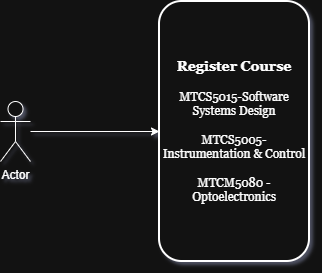

The diagram above was exported from draw.io. Its source (the exported page's mxGraphModel, read from the mxfile embedded in the PNG):
<mxGraphModel dx="810" dy="513" grid="1" gridSize="11" guides="1" tooltips="1" connect="1" arrows="1" fold="1" page="1" pageScale="1" pageWidth="827" pageHeight="1169" math="0" shadow="1">
  <root>
    <mxCell id="0" />
    <mxCell id="1" parent="0" />
    <mxCell id="ccGDG2vNwwZo4437pP_M-1" parent="1" style="rounded=1;whiteSpace=wrap;html=1;glass=0;strokeWidth=2;fontFamily=Georgia;labelBackgroundColor=none;" value="&lt;font face=&quot;Georgia&quot; style=&quot;font-size: 14px;&quot;&gt;&lt;b style=&quot;&quot;&gt;Register Course&lt;/b&gt;&lt;/font&gt;&lt;div&gt;&lt;br&gt;&lt;div&gt;&lt;span class=&quot;multiline&quot; title=&quot;MTCS5015-Software Systems Design&quot; style=&quot;box-sizing: border-box;&quot;&gt;MTCS5015-Software Systems Design&lt;/span&gt;&lt;/div&gt;&lt;div&gt;&lt;span class=&quot;multiline&quot; title=&quot;MTCS5015-Software Systems Design&quot; style=&quot;box-sizing: border-box;&quot;&gt;&lt;br&gt;&lt;/span&gt;&lt;/div&gt;&lt;div&gt;&lt;span class=&quot;multiline&quot; title=&quot;MTCS5005-Instrumentation &amp;amp;amp; Control&quot; style=&quot;box-sizing: border-box;&quot;&gt;MTCS5005-Instrumentation &amp;amp; Control&lt;/span&gt;&lt;/div&gt;&lt;div&gt;&lt;span class=&quot;multiline&quot; title=&quot;MTCS5005-Instrumentation &amp;amp;amp; Control&quot; style=&quot;box-sizing: border-box;&quot;&gt;&lt;br&gt;&lt;/span&gt;&lt;/div&gt;&lt;div&gt;&lt;span class=&quot;multiline&quot; title=&quot;MTCM5080 - Optoelectronics&quot; id=&quot;yui_3_18_1_1_1768191909618_42&quot; style=&quot;box-sizing: border-box;&quot;&gt;MTCM5080 - Optoelectronics&lt;/span&gt;&lt;/div&gt;&lt;/div&gt;" vertex="1">
      <mxGeometry height="260" width="150" x="429" y="260" as="geometry" />
    </mxCell>
    <mxCell id="ccGDG2vNwwZo4437pP_M-8" edge="1" parent="1" source="ccGDG2vNwwZo4437pP_M-3" style="edgeStyle=orthogonalEdgeStyle;rounded=0;orthogonalLoop=1;jettySize=auto;html=1;entryX=0;entryY=0.5;entryDx=0;entryDy=0;labelBackgroundColor=none;fontColor=default;" target="ccGDG2vNwwZo4437pP_M-1">
      <mxGeometry relative="1" as="geometry" />
    </mxCell>
    <mxCell id="ccGDG2vNwwZo4437pP_M-3" parent="1" style="shape=umlActor;verticalLabelPosition=bottom;verticalAlign=top;html=1;outlineConnect=0;labelBackgroundColor=none;" value="Actor" vertex="1">
      <mxGeometry height="60" width="30" x="270" y="360" as="geometry" />
    </mxCell>
  </root>
</mxGraphModel>